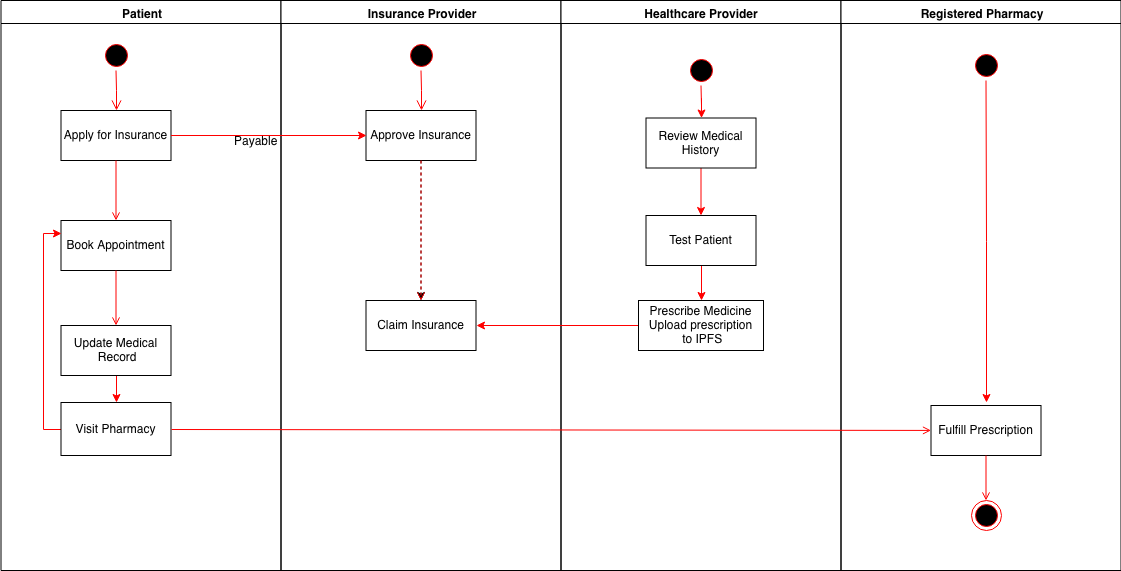

The diagram above was exported from draw.io. Its source (the exported page's mxGraphModel, read from the mxfile embedded in the PNG):
<mxGraphModel dx="950" dy="582" grid="1" gridSize="10" guides="1" tooltips="1" connect="1" arrows="1" fold="1" page="1" pageScale="1" pageWidth="1169" pageHeight="826" background="#ffffff" math="0" shadow="0">
  <root>
    <mxCell id="0" />
    <mxCell id="1" parent="0" />
    <mxCell id="2" value="Patient" style="swimlane;whiteSpace=wrap" parent="1" vertex="1">
      <mxGeometry x="164.5" y="128" width="280" height="570" as="geometry" />
    </mxCell>
    <mxCell id="5" value="" style="ellipse;shape=startState;fillColor=#000000;strokeColor=#ff0000;" parent="2" vertex="1">
      <mxGeometry x="100" y="40" width="30" height="30" as="geometry" />
    </mxCell>
    <mxCell id="6" value="" style="edgeStyle=elbowEdgeStyle;elbow=horizontal;verticalAlign=bottom;endArrow=open;endSize=8;strokeColor=#FF0000;endFill=1;rounded=0" parent="2" source="5" target="7" edge="1">
      <mxGeometry x="100" y="40" as="geometry">
        <mxPoint x="115" y="110" as="targetPoint" />
      </mxGeometry>
    </mxCell>
    <mxCell id="7" value="Apply for Insurance" style="" parent="2" vertex="1">
      <mxGeometry x="60" y="110" width="110" height="50" as="geometry" />
    </mxCell>
    <mxCell id="8" value="Book Appointment" style="" parent="2" vertex="1">
      <mxGeometry x="60" y="220" width="110" height="50" as="geometry" />
    </mxCell>
    <mxCell id="9" value="" style="endArrow=open;strokeColor=#FF0000;endFill=1;rounded=0" parent="2" source="7" target="8" edge="1">
      <mxGeometry relative="1" as="geometry" />
    </mxCell>
    <mxCell id="vs3l2-P7J2o3qDr2ZvSA-79" value="" style="edgeStyle=orthogonalEdgeStyle;rounded=0;html=1;jettySize=auto;orthogonalLoop=1;strokeColor=#FF0000;strokeWidth=1;" parent="2" source="10" target="vs3l2-P7J2o3qDr2ZvSA-73" edge="1">
      <mxGeometry relative="1" as="geometry" />
    </mxCell>
    <mxCell id="10" value="Update Medical&#10; Record" style="" parent="2" vertex="1">
      <mxGeometry x="60" y="325" width="110" height="50" as="geometry" />
    </mxCell>
    <mxCell id="11" value="" style="endArrow=open;strokeColor=#FF0000;endFill=1;rounded=0" parent="2" source="8" target="10" edge="1">
      <mxGeometry relative="1" as="geometry" />
    </mxCell>
    <mxCell id="vs3l2-P7J2o3qDr2ZvSA-87" value="" style="edgeStyle=orthogonalEdgeStyle;rounded=0;html=1;jettySize=auto;orthogonalLoop=1;strokeColor=#FF0000;strokeWidth=1;entryX=0;entryY=0.25;entryDx=0;entryDy=0;" parent="2" source="vs3l2-P7J2o3qDr2ZvSA-73" target="8" edge="1">
      <mxGeometry relative="1" as="geometry">
        <mxPoint x="-20" y="428.5" as="targetPoint" />
        <Array as="points">
          <mxPoint x="42" y="429" />
          <mxPoint x="42" y="233" />
        </Array>
      </mxGeometry>
    </mxCell>
    <mxCell id="vs3l2-P7J2o3qDr2ZvSA-73" value="Visit Pharmacy" style="" parent="2" vertex="1">
      <mxGeometry x="60" y="402" width="110" height="53" as="geometry" />
    </mxCell>
    <mxCell id="3" value="Insurance Provider" style="swimlane;whiteSpace=wrap" parent="1" vertex="1">
      <mxGeometry x="444.5" y="128" width="280" height="570" as="geometry" />
    </mxCell>
    <mxCell id="13" value="" style="ellipse;shape=startState;fillColor=#000000;strokeColor=#ff0000;" parent="3" vertex="1">
      <mxGeometry x="125" y="40" width="30" height="30" as="geometry" />
    </mxCell>
    <mxCell id="14" value="" style="edgeStyle=elbowEdgeStyle;elbow=horizontal;verticalAlign=bottom;endArrow=open;endSize=8;strokeColor=#FF0000;endFill=1;rounded=0" parent="3" source="13" target="15" edge="1">
      <mxGeometry x="40" y="20" as="geometry">
        <mxPoint x="55" y="90" as="targetPoint" />
      </mxGeometry>
    </mxCell>
    <mxCell id="vs3l2-P7J2o3qDr2ZvSA-66" value="" style="edgeStyle=orthogonalEdgeStyle;rounded=0;html=1;jettySize=auto;orthogonalLoop=1;dashed=1;" parent="3" source="15" target="16" edge="1">
      <mxGeometry relative="1" as="geometry" />
    </mxCell>
    <mxCell id="15" value="Approve Insurance" style="" parent="3" vertex="1">
      <mxGeometry x="85" y="110" width="110" height="50" as="geometry" />
    </mxCell>
    <mxCell id="16" value="Claim Insurance" style="" parent="3" vertex="1">
      <mxGeometry x="85" y="300" width="110" height="50" as="geometry" />
    </mxCell>
    <mxCell id="17" value="" style="endArrow=open;strokeColor=#FF0000;endFill=1;rounded=0;strokeWidth=1;dashed=1;" parent="3" source="15" target="16" edge="1">
      <mxGeometry relative="1" as="geometry" />
    </mxCell>
    <mxCell id="4" value="Healthcare Provider" style="swimlane;whiteSpace=wrap" parent="1" vertex="1">
      <mxGeometry x="724.5" y="128" width="280" height="570" as="geometry">
        <mxRectangle x="724.5" y="128" width="70" height="23" as="alternateBounds" />
      </mxGeometry>
    </mxCell>
    <mxCell id="vs3l2-P7J2o3qDr2ZvSA-70" value="" style="edgeStyle=orthogonalEdgeStyle;rounded=0;html=1;jettySize=auto;orthogonalLoop=1;strokeColor=#FF0000;strokeWidth=1;" parent="4" source="vs3l2-P7J2o3qDr2ZvSA-58" target="vs3l2-P7J2o3qDr2ZvSA-61" edge="1">
      <mxGeometry relative="1" as="geometry" />
    </mxCell>
    <mxCell id="vs3l2-P7J2o3qDr2ZvSA-58" value="z" style="ellipse;shape=startState;fillColor=#000000;strokeColor=#ff0000;" parent="4" vertex="1">
      <mxGeometry x="125" y="55" width="30" height="30" as="geometry" />
    </mxCell>
    <mxCell id="vs3l2-P7J2o3qDr2ZvSA-71" value="" style="edgeStyle=orthogonalEdgeStyle;rounded=0;html=1;jettySize=auto;orthogonalLoop=1;strokeColor=#FF0000;strokeWidth=1;" parent="4" source="vs3l2-P7J2o3qDr2ZvSA-61" target="vs3l2-P7J2o3qDr2ZvSA-62" edge="1">
      <mxGeometry relative="1" as="geometry" />
    </mxCell>
    <mxCell id="vs3l2-P7J2o3qDr2ZvSA-61" value="Review Medical &#10;History" style="" parent="4" vertex="1">
      <mxGeometry x="85" y="117.5" width="110" height="50" as="geometry" />
    </mxCell>
    <mxCell id="vs3l2-P7J2o3qDr2ZvSA-72" value="" style="edgeStyle=orthogonalEdgeStyle;rounded=0;html=1;jettySize=auto;orthogonalLoop=1;strokeColor=#FF0000;strokeWidth=1;" parent="4" source="vs3l2-P7J2o3qDr2ZvSA-62" target="vs3l2-P7J2o3qDr2ZvSA-64" edge="1">
      <mxGeometry relative="1" as="geometry" />
    </mxCell>
    <mxCell id="vs3l2-P7J2o3qDr2ZvSA-62" value="Test Patient" style="" parent="4" vertex="1">
      <mxGeometry x="85" y="215" width="110" height="50" as="geometry" />
    </mxCell>
    <mxCell id="vs3l2-P7J2o3qDr2ZvSA-68" value="" style="edgeStyle=orthogonalEdgeStyle;rounded=0;html=1;jettySize=auto;orthogonalLoop=1;strokeColor=#FF0000;strokeWidth=1;" parent="4" source="vs3l2-P7J2o3qDr2ZvSA-64" edge="1">
      <mxGeometry relative="1" as="geometry">
        <mxPoint x="-84.5" y="325" as="targetPoint" />
      </mxGeometry>
    </mxCell>
    <mxCell id="vs3l2-P7J2o3qDr2ZvSA-64" value="&#10;Prescribe Medicine&#10;Upload prescription&#10; to IPFS&#10;" style="" parent="4" vertex="1">
      <mxGeometry x="77.5" y="300" width="125" height="50" as="geometry" />
    </mxCell>
    <mxCell id="vs3l2-P7J2o3qDr2ZvSA-50" value="Registered Pharmacy" style="swimlane;whiteSpace=wrap" parent="1" vertex="1">
      <mxGeometry x="1004.5" y="128" width="280" height="570" as="geometry">
        <mxRectangle x="724.5" y="128" width="70" height="23" as="alternateBounds" />
      </mxGeometry>
    </mxCell>
    <mxCell id="vs3l2-P7J2o3qDr2ZvSA-51" value="Fulfill Prescription" style="" parent="vs3l2-P7J2o3qDr2ZvSA-50" vertex="1">
      <mxGeometry x="90" y="405" width="110" height="50" as="geometry" />
    </mxCell>
    <mxCell id="vs3l2-P7J2o3qDr2ZvSA-54" value="" style="ellipse;shape=endState;fillColor=#000000;strokeColor=#ff0000" parent="vs3l2-P7J2o3qDr2ZvSA-50" vertex="1">
      <mxGeometry x="130" y="500" width="30" height="30" as="geometry" />
    </mxCell>
    <mxCell id="vs3l2-P7J2o3qDr2ZvSA-55" value="" style="endArrow=open;strokeColor=#FF0000;endFill=1;rounded=0" parent="vs3l2-P7J2o3qDr2ZvSA-50" source="vs3l2-P7J2o3qDr2ZvSA-51" target="vs3l2-P7J2o3qDr2ZvSA-54" edge="1">
      <mxGeometry relative="1" as="geometry" />
    </mxCell>
    <mxCell id="vs3l2-P7J2o3qDr2ZvSA-77" value="" style="edgeStyle=orthogonalEdgeStyle;rounded=0;html=1;jettySize=auto;orthogonalLoop=1;strokeColor=#FF0000;strokeWidth=1;" parent="vs3l2-P7J2o3qDr2ZvSA-50" source="vs3l2-P7J2o3qDr2ZvSA-74" edge="1">
      <mxGeometry relative="1" as="geometry">
        <mxPoint x="145.5" y="402" as="targetPoint" />
      </mxGeometry>
    </mxCell>
    <mxCell id="vs3l2-P7J2o3qDr2ZvSA-74" value="z" style="ellipse;shape=startState;fillColor=#000000;strokeColor=#ff0000;" parent="vs3l2-P7J2o3qDr2ZvSA-50" vertex="1">
      <mxGeometry x="130" y="50" width="30" height="30" as="geometry" />
    </mxCell>
    <mxCell id="vs3l2-P7J2o3qDr2ZvSA-57" value="" style="edgeStyle=orthogonalEdgeStyle;rounded=0;html=1;jettySize=auto;orthogonalLoop=1;entryX=0;entryY=0.5;entryDx=0;entryDy=0;strokeColor=#FF0000;" parent="1" source="7" target="15" edge="1">
      <mxGeometry relative="1" as="geometry">
        <mxPoint x="414.5" y="263" as="targetPoint" />
      </mxGeometry>
    </mxCell>
    <mxCell id="vs3l2-P7J2o3qDr2ZvSA-69" value="Payable" style="text;html=1;resizable=0;points=[];autosize=1;align=left;verticalAlign=top;spacingTop=-4;" parent="1" vertex="1">
      <mxGeometry x="396" y="259" width="60" height="20" as="geometry" />
    </mxCell>
    <mxCell id="vs3l2-P7J2o3qDr2ZvSA-53" value="" style="edgeStyle=none;strokeColor=#FF0000;endArrow=open;endFill=1;rounded=0;exitX=1;exitY=0.5;exitDx=0;exitDy=0;" parent="1" source="vs3l2-P7J2o3qDr2ZvSA-73" target="vs3l2-P7J2o3qDr2ZvSA-51" edge="1">
      <mxGeometry width="100" height="100" relative="1" as="geometry">
        <mxPoint x="974.5" y="557.5" as="sourcePoint" />
        <mxPoint x="1094.5" y="557.5" as="targetPoint" />
      </mxGeometry>
    </mxCell>
  </root>
</mxGraphModel>